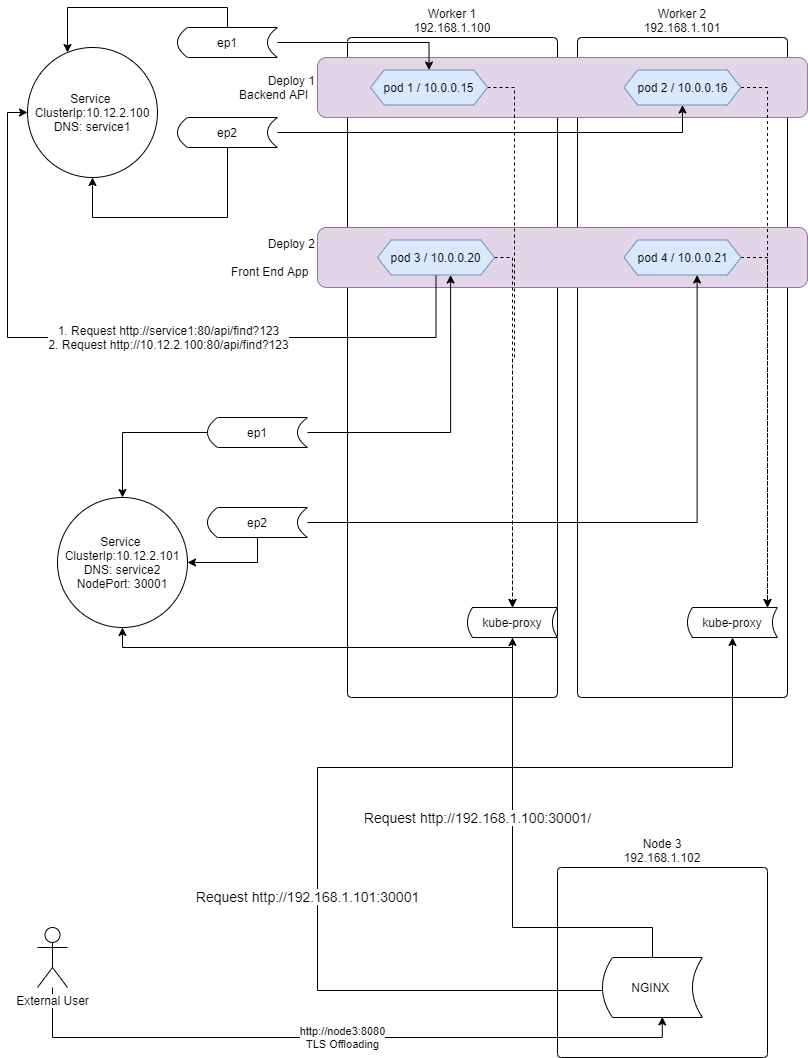

The diagram above was exported from draw.io. Its source (the exported page's mxGraphModel, read from the mxfile embedded in the PNG):
<mxGraphModel dx="1024" dy="592" grid="1" gridSize="10" guides="1" tooltips="1" connect="1" arrows="1" fold="1" page="1" pageScale="1" pageWidth="827" pageHeight="1169" math="0" shadow="0">
  <root>
    <mxCell id="JX2wVWAEiQxpgXffsxZp-0" />
    <mxCell id="JX2wVWAEiQxpgXffsxZp-1" parent="JX2wVWAEiQxpgXffsxZp-0" />
    <mxCell id="JX2wVWAEiQxpgXffsxZp-2" value="Worker 1&lt;br&gt;192.168.1.100" style="rounded=1;whiteSpace=wrap;html=1;arcSize=2;labelPosition=center;verticalLabelPosition=top;align=center;verticalAlign=bottom;" vertex="1" parent="JX2wVWAEiQxpgXffsxZp-1">
      <mxGeometry x="350" y="100" width="210" height="660" as="geometry" />
    </mxCell>
    <mxCell id="JX2wVWAEiQxpgXffsxZp-3" style="edgeStyle=orthogonalEdgeStyle;rounded=0;orthogonalLoop=1;jettySize=auto;html=1;entryX=0.5;entryY=1;entryDx=0;entryDy=0;" edge="1" parent="JX2wVWAEiQxpgXffsxZp-1" source="JX2wVWAEiQxpgXffsxZp-4" target="JX2wVWAEiQxpgXffsxZp-25">
      <mxGeometry relative="1" as="geometry">
        <Array as="points">
          <mxPoint x="515" y="710" />
          <mxPoint x="125" y="710" />
        </Array>
      </mxGeometry>
    </mxCell>
    <mxCell id="JX2wVWAEiQxpgXffsxZp-4" value="kube-proxy" style="shape=dataStorage;whiteSpace=wrap;html=1;size=0.0560003662109375;" vertex="1" parent="JX2wVWAEiQxpgXffsxZp-1">
      <mxGeometry x="470" y="670" width="90" height="30" as="geometry" />
    </mxCell>
    <mxCell id="JX2wVWAEiQxpgXffsxZp-5" value="Worker 2&lt;br&gt;192.168.1.101" style="rounded=1;whiteSpace=wrap;html=1;arcSize=2;labelPosition=center;verticalLabelPosition=top;align=center;verticalAlign=bottom;" vertex="1" parent="JX2wVWAEiQxpgXffsxZp-1">
      <mxGeometry x="580" y="100" width="210" height="660" as="geometry" />
    </mxCell>
    <mxCell id="JX2wVWAEiQxpgXffsxZp-6" value="kube-proxy" style="shape=dataStorage;whiteSpace=wrap;html=1;size=0.0560003662109375;" vertex="1" parent="JX2wVWAEiQxpgXffsxZp-1">
      <mxGeometry x="690" y="670" width="90" height="30" as="geometry" />
    </mxCell>
    <mxCell id="JX2wVWAEiQxpgXffsxZp-7" value="Deploy 1&lt;br&gt;Backend API&amp;nbsp;&amp;nbsp;" style="rounded=1;whiteSpace=wrap;html=1;labelPosition=left;verticalLabelPosition=middle;align=right;verticalAlign=middle;fillColor=#e1d5e7;strokeColor=#9673a6;" vertex="1" parent="JX2wVWAEiQxpgXffsxZp-1">
      <mxGeometry x="320" y="120" width="490" height="60" as="geometry" />
    </mxCell>
    <mxCell id="JX2wVWAEiQxpgXffsxZp-8" value="Deploy 2&lt;br&gt;&lt;br&gt;Front End App&amp;nbsp;&amp;nbsp;" style="rounded=1;whiteSpace=wrap;html=1;labelPosition=left;verticalLabelPosition=middle;align=right;verticalAlign=middle;fillColor=#e1d5e7;strokeColor=#9673a6;" vertex="1" parent="JX2wVWAEiQxpgXffsxZp-1">
      <mxGeometry x="320" y="290" width="490" height="60" as="geometry" />
    </mxCell>
    <mxCell id="JX2wVWAEiQxpgXffsxZp-9" style="edgeStyle=orthogonalEdgeStyle;rounded=0;orthogonalLoop=1;jettySize=auto;html=1;entryX=0.5;entryY=0;entryDx=0;entryDy=0;dashed=1;" edge="1" parent="JX2wVWAEiQxpgXffsxZp-1" source="JX2wVWAEiQxpgXffsxZp-10" target="JX2wVWAEiQxpgXffsxZp-4">
      <mxGeometry relative="1" as="geometry">
        <Array as="points">
          <mxPoint x="517" y="150" />
          <mxPoint x="517" y="420" />
        </Array>
      </mxGeometry>
    </mxCell>
    <mxCell id="JX2wVWAEiQxpgXffsxZp-10" value="pod 1 / 10.0.0.15" style="shape=hexagon;perimeter=hexagonPerimeter2;whiteSpace=wrap;html=1;size=0.11666641235351563;fillColor=#dae8fc;strokeColor=#6c8ebf;" vertex="1" parent="JX2wVWAEiQxpgXffsxZp-1">
      <mxGeometry x="373" y="132.5" width="117" height="35" as="geometry" />
    </mxCell>
    <mxCell id="JX2wVWAEiQxpgXffsxZp-11" style="edgeStyle=orthogonalEdgeStyle;rounded=0;orthogonalLoop=1;jettySize=auto;html=1;dashed=1;" edge="1" parent="JX2wVWAEiQxpgXffsxZp-1" source="JX2wVWAEiQxpgXffsxZp-12" target="JX2wVWAEiQxpgXffsxZp-6">
      <mxGeometry relative="1" as="geometry">
        <Array as="points">
          <mxPoint x="770" y="150" />
        </Array>
      </mxGeometry>
    </mxCell>
    <mxCell id="JX2wVWAEiQxpgXffsxZp-12" value="pod 2 / 10.0.0.16" style="shape=hexagon;perimeter=hexagonPerimeter2;whiteSpace=wrap;html=1;size=0.11666641235351563;fillColor=#dae8fc;strokeColor=#6c8ebf;" vertex="1" parent="JX2wVWAEiQxpgXffsxZp-1">
      <mxGeometry x="626.5" y="132.5" width="117" height="35" as="geometry" />
    </mxCell>
    <mxCell id="JX2wVWAEiQxpgXffsxZp-13" value="&lt;font style=&quot;font-size: 12px&quot;&gt;1. Request http://service1:80/api/find?123&lt;br&gt;2. Request http://10.12.2.100:80/api/find?123&lt;br&gt;&lt;/font&gt;" style="edgeStyle=orthogonalEdgeStyle;rounded=0;orthogonalLoop=1;jettySize=auto;html=1;entryX=0;entryY=0.5;entryDx=0;entryDy=0;" edge="1" parent="JX2wVWAEiQxpgXffsxZp-1" source="JX2wVWAEiQxpgXffsxZp-15" target="JX2wVWAEiQxpgXffsxZp-18">
      <mxGeometry x="-0.1038" relative="1" as="geometry">
        <Array as="points">
          <mxPoint x="438" y="400" />
          <mxPoint x="10" y="400" />
          <mxPoint x="10" y="175" />
        </Array>
        <mxPoint as="offset" />
      </mxGeometry>
    </mxCell>
    <mxCell id="JX2wVWAEiQxpgXffsxZp-14" style="edgeStyle=orthogonalEdgeStyle;rounded=0;orthogonalLoop=1;jettySize=auto;html=1;dashed=1;entryX=0.5;entryY=0;entryDx=0;entryDy=0;" edge="1" parent="JX2wVWAEiQxpgXffsxZp-1" source="JX2wVWAEiQxpgXffsxZp-15" target="JX2wVWAEiQxpgXffsxZp-4">
      <mxGeometry relative="1" as="geometry">
        <mxPoint x="520" y="430" as="targetPoint" />
        <Array as="points">
          <mxPoint x="515" y="320" />
        </Array>
      </mxGeometry>
    </mxCell>
    <mxCell id="JX2wVWAEiQxpgXffsxZp-15" value="pod 3 / 10.0.0.20" style="shape=hexagon;perimeter=hexagonPerimeter2;whiteSpace=wrap;html=1;size=0.11666641235351563;fillColor=#dae8fc;strokeColor=#6c8ebf;" vertex="1" parent="JX2wVWAEiQxpgXffsxZp-1">
      <mxGeometry x="380" y="302.5" width="117" height="35" as="geometry" />
    </mxCell>
    <mxCell id="JX2wVWAEiQxpgXffsxZp-16" style="edgeStyle=orthogonalEdgeStyle;rounded=0;orthogonalLoop=1;jettySize=auto;html=1;dashed=1;" edge="1" parent="JX2wVWAEiQxpgXffsxZp-1" source="JX2wVWAEiQxpgXffsxZp-17">
      <mxGeometry relative="1" as="geometry">
        <mxPoint x="770" y="670" as="targetPoint" />
      </mxGeometry>
    </mxCell>
    <mxCell id="JX2wVWAEiQxpgXffsxZp-17" value="pod 4 / 10.0.0.21" style="shape=hexagon;perimeter=hexagonPerimeter2;whiteSpace=wrap;html=1;size=0.11666641235351563;fillColor=#dae8fc;strokeColor=#6c8ebf;" vertex="1" parent="JX2wVWAEiQxpgXffsxZp-1">
      <mxGeometry x="626.5" y="302.5" width="117" height="35" as="geometry" />
    </mxCell>
    <mxCell id="JX2wVWAEiQxpgXffsxZp-18" value="Service&amp;nbsp;&lt;br&gt;ClusterIp:10.12.2.100&lt;br&gt;DNS: service1" style="ellipse;whiteSpace=wrap;html=1;aspect=fixed;" vertex="1" parent="JX2wVWAEiQxpgXffsxZp-1">
      <mxGeometry x="30" y="110" width="130" height="130" as="geometry" />
    </mxCell>
    <mxCell id="JX2wVWAEiQxpgXffsxZp-19" style="edgeStyle=orthogonalEdgeStyle;rounded=0;orthogonalLoop=1;jettySize=auto;html=1;entryX=0.5;entryY=0;entryDx=0;entryDy=0;" edge="1" parent="JX2wVWAEiQxpgXffsxZp-1" source="JX2wVWAEiQxpgXffsxZp-21" target="JX2wVWAEiQxpgXffsxZp-10">
      <mxGeometry relative="1" as="geometry" />
    </mxCell>
    <mxCell id="JX2wVWAEiQxpgXffsxZp-20" style="edgeStyle=orthogonalEdgeStyle;rounded=0;orthogonalLoop=1;jettySize=auto;html=1;exitX=0.5;exitY=0;exitDx=0;exitDy=0;" edge="1" parent="JX2wVWAEiQxpgXffsxZp-1" source="JX2wVWAEiQxpgXffsxZp-21" target="JX2wVWAEiQxpgXffsxZp-18">
      <mxGeometry relative="1" as="geometry">
        <Array as="points">
          <mxPoint x="230" y="70" />
          <mxPoint x="70" y="70" />
        </Array>
      </mxGeometry>
    </mxCell>
    <mxCell id="JX2wVWAEiQxpgXffsxZp-21" value="ep1" style="shape=dataStorage;whiteSpace=wrap;html=1;" vertex="1" parent="JX2wVWAEiQxpgXffsxZp-1">
      <mxGeometry x="180" y="90" width="100" height="30" as="geometry" />
    </mxCell>
    <mxCell id="JX2wVWAEiQxpgXffsxZp-22" style="edgeStyle=orthogonalEdgeStyle;rounded=0;orthogonalLoop=1;jettySize=auto;html=1;entryX=0.5;entryY=1;entryDx=0;entryDy=0;" edge="1" parent="JX2wVWAEiQxpgXffsxZp-1" source="JX2wVWAEiQxpgXffsxZp-24" target="JX2wVWAEiQxpgXffsxZp-12">
      <mxGeometry relative="1" as="geometry" />
    </mxCell>
    <mxCell id="JX2wVWAEiQxpgXffsxZp-23" style="edgeStyle=orthogonalEdgeStyle;rounded=0;orthogonalLoop=1;jettySize=auto;html=1;entryX=0.5;entryY=1;entryDx=0;entryDy=0;" edge="1" parent="JX2wVWAEiQxpgXffsxZp-1" source="JX2wVWAEiQxpgXffsxZp-24" target="JX2wVWAEiQxpgXffsxZp-18">
      <mxGeometry relative="1" as="geometry">
        <Array as="points">
          <mxPoint x="230" y="280" />
          <mxPoint x="95" y="280" />
        </Array>
      </mxGeometry>
    </mxCell>
    <mxCell id="JX2wVWAEiQxpgXffsxZp-24" value="ep2" style="shape=dataStorage;whiteSpace=wrap;html=1;" vertex="1" parent="JX2wVWAEiQxpgXffsxZp-1">
      <mxGeometry x="180" y="180" width="100" height="30" as="geometry" />
    </mxCell>
    <mxCell id="JX2wVWAEiQxpgXffsxZp-25" value="Service&amp;nbsp;&lt;br&gt;ClusterIp:10.12.2.101&lt;br&gt;DNS: service2&lt;br&gt;NodePort: 30001&lt;br&gt;" style="ellipse;whiteSpace=wrap;html=1;aspect=fixed;" vertex="1" parent="JX2wVWAEiQxpgXffsxZp-1">
      <mxGeometry x="60" y="560" width="130" height="130" as="geometry" />
    </mxCell>
    <mxCell id="JX2wVWAEiQxpgXffsxZp-26" style="edgeStyle=orthogonalEdgeStyle;rounded=0;orthogonalLoop=1;jettySize=auto;html=1;entryX=0.5;entryY=0;entryDx=0;entryDy=0;" edge="1" parent="JX2wVWAEiQxpgXffsxZp-1" source="JX2wVWAEiQxpgXffsxZp-28" target="JX2wVWAEiQxpgXffsxZp-25">
      <mxGeometry relative="1" as="geometry" />
    </mxCell>
    <mxCell id="JX2wVWAEiQxpgXffsxZp-27" style="edgeStyle=orthogonalEdgeStyle;rounded=0;orthogonalLoop=1;jettySize=auto;html=1;entryX=0.625;entryY=1;entryDx=0;entryDy=0;" edge="1" parent="JX2wVWAEiQxpgXffsxZp-1" source="JX2wVWAEiQxpgXffsxZp-28" target="JX2wVWAEiQxpgXffsxZp-15">
      <mxGeometry relative="1" as="geometry" />
    </mxCell>
    <mxCell id="JX2wVWAEiQxpgXffsxZp-28" value="ep1" style="shape=dataStorage;whiteSpace=wrap;html=1;" vertex="1" parent="JX2wVWAEiQxpgXffsxZp-1">
      <mxGeometry x="210" y="480" width="100" height="30" as="geometry" />
    </mxCell>
    <mxCell id="JX2wVWAEiQxpgXffsxZp-29" style="edgeStyle=orthogonalEdgeStyle;rounded=0;orthogonalLoop=1;jettySize=auto;html=1;entryX=1;entryY=0.5;entryDx=0;entryDy=0;" edge="1" parent="JX2wVWAEiQxpgXffsxZp-1" source="JX2wVWAEiQxpgXffsxZp-31" target="JX2wVWAEiQxpgXffsxZp-25">
      <mxGeometry relative="1" as="geometry">
        <Array as="points">
          <mxPoint x="260" y="625" />
        </Array>
      </mxGeometry>
    </mxCell>
    <mxCell id="JX2wVWAEiQxpgXffsxZp-30" style="edgeStyle=orthogonalEdgeStyle;rounded=0;orthogonalLoop=1;jettySize=auto;html=1;entryX=0.625;entryY=1;entryDx=0;entryDy=0;" edge="1" parent="JX2wVWAEiQxpgXffsxZp-1" source="JX2wVWAEiQxpgXffsxZp-31" target="JX2wVWAEiQxpgXffsxZp-17">
      <mxGeometry relative="1" as="geometry" />
    </mxCell>
    <mxCell id="JX2wVWAEiQxpgXffsxZp-31" value="ep2" style="shape=dataStorage;whiteSpace=wrap;html=1;" vertex="1" parent="JX2wVWAEiQxpgXffsxZp-1">
      <mxGeometry x="210" y="570" width="100" height="30" as="geometry" />
    </mxCell>
    <mxCell id="JX2wVWAEiQxpgXffsxZp-35" value="Node 3&lt;br&gt;192.168.1.102" style="rounded=1;whiteSpace=wrap;html=1;arcSize=2;labelPosition=center;verticalLabelPosition=top;align=center;verticalAlign=bottom;" vertex="1" parent="JX2wVWAEiQxpgXffsxZp-1">
      <mxGeometry x="560" y="930" width="210" height="190" as="geometry" />
    </mxCell>
    <mxCell id="JX2wVWAEiQxpgXffsxZp-36" value="NGINX&amp;nbsp;" style="shape=dataStorage;whiteSpace=wrap;html=1;" vertex="1" parent="JX2wVWAEiQxpgXffsxZp-1">
      <mxGeometry x="605" y="1020" width="100" height="60" as="geometry" />
    </mxCell>
    <mxCell id="JX2wVWAEiQxpgXffsxZp-33" value="&lt;font style=&quot;font-size: 14px&quot;&gt;Request http://192.168.1.101:30001&lt;/font&gt;" style="edgeStyle=orthogonalEdgeStyle;rounded=0;orthogonalLoop=1;jettySize=auto;html=1;exitX=0;exitY=0.5;exitDx=0;exitDy=0;" edge="1" parent="JX2wVWAEiQxpgXffsxZp-1" source="JX2wVWAEiQxpgXffsxZp-36" target="JX2wVWAEiQxpgXffsxZp-6">
      <mxGeometry x="-0.2759" y="10" relative="1" as="geometry">
        <mxPoint x="95" y="930" as="sourcePoint" />
        <Array as="points">
          <mxPoint x="605" y="1053" />
          <mxPoint x="320" y="1053" />
          <mxPoint x="320" y="830" />
          <mxPoint x="735" y="830" />
        </Array>
        <mxPoint as="offset" />
      </mxGeometry>
    </mxCell>
    <mxCell id="JX2wVWAEiQxpgXffsxZp-32" value="&lt;font style=&quot;font-size: 14px&quot;&gt;Request http://192.168.1.100:30001/&lt;/font&gt;" style="edgeStyle=orthogonalEdgeStyle;rounded=0;orthogonalLoop=1;jettySize=auto;html=1;entryX=0.5;entryY=1;entryDx=0;entryDy=0;exitX=0.5;exitY=0;exitDx=0;exitDy=0;" edge="1" parent="JX2wVWAEiQxpgXffsxZp-1" source="JX2wVWAEiQxpgXffsxZp-36" target="JX2wVWAEiQxpgXffsxZp-4">
      <mxGeometry x="0.2174" y="35" relative="1" as="geometry">
        <mxPoint x="110" y="960" as="sourcePoint" />
        <Array as="points">
          <mxPoint x="655" y="990" />
          <mxPoint x="515" y="990" />
        </Array>
        <mxPoint as="offset" />
      </mxGeometry>
    </mxCell>
    <mxCell id="JX2wVWAEiQxpgXffsxZp-38" value="http://node3:8080&lt;br&gt;TLS Offloading" style="edgeStyle=orthogonalEdgeStyle;rounded=0;orthogonalLoop=1;jettySize=auto;html=1;entryX=0.598;entryY=0.99;entryDx=0;entryDy=0;entryPerimeter=0;" edge="1" parent="JX2wVWAEiQxpgXffsxZp-1" source="JX2wVWAEiQxpgXffsxZp-37" target="JX2wVWAEiQxpgXffsxZp-36">
      <mxGeometry relative="1" as="geometry">
        <Array as="points">
          <mxPoint x="55" y="1100" />
          <mxPoint x="665" y="1100" />
        </Array>
      </mxGeometry>
    </mxCell>
    <mxCell id="JX2wVWAEiQxpgXffsxZp-37" value="External User" style="shape=umlActor;verticalLabelPosition=bottom;labelBackgroundColor=#ffffff;verticalAlign=top;html=1;outlineConnect=0;" vertex="1" parent="JX2wVWAEiQxpgXffsxZp-1">
      <mxGeometry x="40" y="990" width="30" height="60" as="geometry" />
    </mxCell>
  </root>
</mxGraphModel>